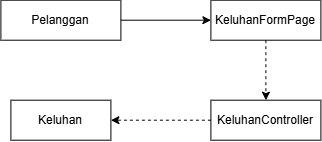

The diagram above was exported from draw.io. Its source (the exported page's mxGraphModel, read from the mxfile embedded in the PNG):
<mxGraphModel dx="972" dy="457" grid="1" gridSize="10" guides="1" tooltips="1" connect="1" arrows="1" fold="1" page="1" pageScale="1" pageWidth="827" pageHeight="1169" math="0" shadow="0">
  <root>
    <mxCell id="0" />
    <mxCell id="1" parent="0" />
    <mxCell id="D1TfqejX4ZmQ3ypvt30w-1" parent="1" style="rounded=0;whiteSpace=wrap;html=1;" value="Pelanggan" vertex="1">
      <mxGeometry height="40" width="120" x="130" y="510" as="geometry" />
    </mxCell>
    <mxCell id="IrmzJwfMca1zqLQRMqe--1" parent="1" style="rounded=0;whiteSpace=wrap;html=1;" value="KeluhanFormPage" vertex="1">
      <mxGeometry height="40" width="110" x="340" y="510" as="geometry" />
    </mxCell>
    <mxCell id="L1su8iQRA9GtO-Vj8-iN-1" parent="1" style="rounded=0;whiteSpace=wrap;html=1;" value="KeluhanController" vertex="1">
      <mxGeometry height="40" width="110" x="340" y="610" as="geometry" />
    </mxCell>
    <mxCell id="oKW6a5PCni1sTYvvOmpG-1" parent="1" style="rounded=0;whiteSpace=wrap;html=1;" value="Keluhan" vertex="1">
      <mxGeometry height="40" width="100" x="140" y="610" as="geometry" />
    </mxCell>
    <mxCell id="mtMYNRLBeNRRbFlU3jmN-1" edge="1" parent="1" source="D1TfqejX4ZmQ3ypvt30w-1" style="endArrow=classic;html=1;rounded=0;exitX=1;exitY=0.5;exitDx=0;exitDy=0;entryX=0;entryY=0.5;entryDx=0;entryDy=0;" target="IrmzJwfMca1zqLQRMqe--1" value="">
      <mxGeometry height="50" relative="1" width="50" as="geometry">
        <mxPoint x="370" y="670" as="sourcePoint" />
        <mxPoint x="420" y="620" as="targetPoint" />
      </mxGeometry>
    </mxCell>
    <mxCell id="T3UIxgxwhuWrjFt3xrpx-1" edge="1" parent="1" source="IrmzJwfMca1zqLQRMqe--1" style="endArrow=classic;html=1;rounded=0;exitX=0.5;exitY=1;exitDx=0;exitDy=0;entryX=0.5;entryY=0;entryDx=0;entryDy=0;dashed=1;" target="L1su8iQRA9GtO-Vj8-iN-1" value="">
      <mxGeometry height="50" relative="1" width="50" as="geometry">
        <mxPoint x="320" y="630" as="sourcePoint" />
        <mxPoint x="260" y="630" as="targetPoint" />
      </mxGeometry>
    </mxCell>
    <mxCell id="T3UIxgxwhuWrjFt3xrpx-2" edge="1" parent="1" source="L1su8iQRA9GtO-Vj8-iN-1" style="endArrow=classic;html=1;rounded=0;exitX=0;exitY=0.5;exitDx=0;exitDy=0;entryX=1;entryY=0.5;entryDx=0;entryDy=0;dashed=1;" target="oKW6a5PCni1sTYvvOmpG-1" value="">
      <mxGeometry height="50" relative="1" width="50" as="geometry">
        <mxPoint x="440" y="570" as="sourcePoint" />
        <mxPoint x="380" y="570" as="targetPoint" />
      </mxGeometry>
    </mxCell>
  </root>
</mxGraphModel>